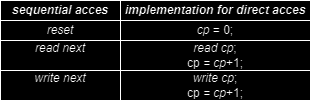

The diagram above was exported from draw.io. Its source (the exported page's mxGraphModel, read from the mxfile embedded in the PNG):
<mxGraphModel dx="862" dy="354" grid="1" gridSize="10" guides="1" tooltips="1" connect="1" arrows="1" fold="1" page="1" pageScale="1" pageWidth="827" pageHeight="1169" math="0" shadow="0">
  <root>
    <mxCell id="0" />
    <mxCell id="1" parent="0" />
    <mxCell id="1bpQtHaej0ByKH1sFYAR-6" value="&lt;i style=&quot;&quot;&gt;&lt;b&gt;sequential acces&lt;/b&gt;&lt;/i&gt;" style="rounded=0;whiteSpace=wrap;html=1;" vertex="1" parent="1">
      <mxGeometry x="350" y="210" width="120" height="20" as="geometry" />
    </mxCell>
    <mxCell id="1bpQtHaej0ByKH1sFYAR-7" value="&lt;i style=&quot;&quot;&gt;&lt;b&gt;implementation for direct acces&lt;/b&gt;&lt;/i&gt;" style="rounded=0;whiteSpace=wrap;html=1;" vertex="1" parent="1">
      <mxGeometry x="470" y="210" width="190" height="20" as="geometry" />
    </mxCell>
    <mxCell id="1bpQtHaej0ByKH1sFYAR-8" value="&lt;i style=&quot;&quot;&gt;reset&lt;/i&gt;" style="rounded=0;whiteSpace=wrap;html=1;align=center;" vertex="1" parent="1">
      <mxGeometry x="350" y="230" width="120" height="20" as="geometry" />
    </mxCell>
    <mxCell id="1bpQtHaej0ByKH1sFYAR-9" value="&lt;i style=&quot;&quot;&gt;read next&lt;/i&gt;&lt;div&gt;&lt;i style=&quot;&quot;&gt;&lt;br&gt;&lt;/i&gt;&lt;/div&gt;" style="rounded=0;whiteSpace=wrap;html=1;align=center;" vertex="1" parent="1">
      <mxGeometry x="350" y="250" width="120" height="30" as="geometry" />
    </mxCell>
    <mxCell id="1bpQtHaej0ByKH1sFYAR-11" value="&lt;i style=&quot;&quot;&gt;cp &lt;/i&gt;= 0;" style="rounded=0;whiteSpace=wrap;html=1;align=center;" vertex="1" parent="1">
      <mxGeometry x="470" y="230" width="190" height="20" as="geometry" />
    </mxCell>
    <mxCell id="1bpQtHaej0ByKH1sFYAR-12" value="&lt;i&gt;read cp&lt;/i&gt;;&lt;div&gt;cp &lt;i&gt;= cp&lt;/i&gt;+1;&lt;/div&gt;" style="rounded=0;whiteSpace=wrap;html=1;align=center;" vertex="1" parent="1">
      <mxGeometry x="470" y="250" width="190" height="30" as="geometry" />
    </mxCell>
    <mxCell id="1bpQtHaej0ByKH1sFYAR-13" value="&lt;i style=&quot;&quot;&gt;write next&lt;/i&gt;&lt;div&gt;&lt;i style=&quot;&quot;&gt;&lt;br&gt;&lt;/i&gt;&lt;/div&gt;" style="rounded=0;whiteSpace=wrap;html=1;align=center;" vertex="1" parent="1">
      <mxGeometry x="350" y="280" width="120" height="30" as="geometry" />
    </mxCell>
    <mxCell id="1bpQtHaej0ByKH1sFYAR-14" value="&lt;i&gt;write cp&lt;/i&gt;;&lt;div&gt;cp &lt;i&gt;= cp&lt;/i&gt;+1;&lt;/div&gt;" style="rounded=0;whiteSpace=wrap;html=1;align=center;" vertex="1" parent="1">
      <mxGeometry x="470" y="280" width="190" height="30" as="geometry" />
    </mxCell>
  </root>
</mxGraphModel>